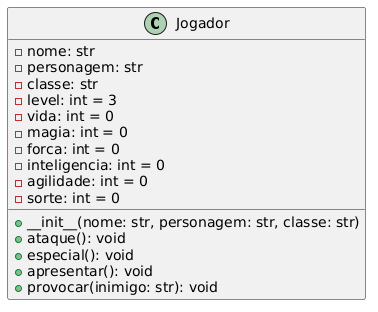

The diagram above was rendered by PlantUML. Its source (embedded in the PNG):
@startuml
class Jogador {
    - nome: str
    - personagem: str
    - classe: str
    - level: int = 3
    - vida: int = 0
    - magia: int = 0
    - forca: int = 0
    - inteligencia: int = 0
    - agilidade: int = 0
    - sorte: int = 0

    + __init__(nome: str, personagem: str, classe: str)
    + ataque(): void
    + especial(): void
    + apresentar(): void
    + provocar(inimigo: str): void
}
@enduml